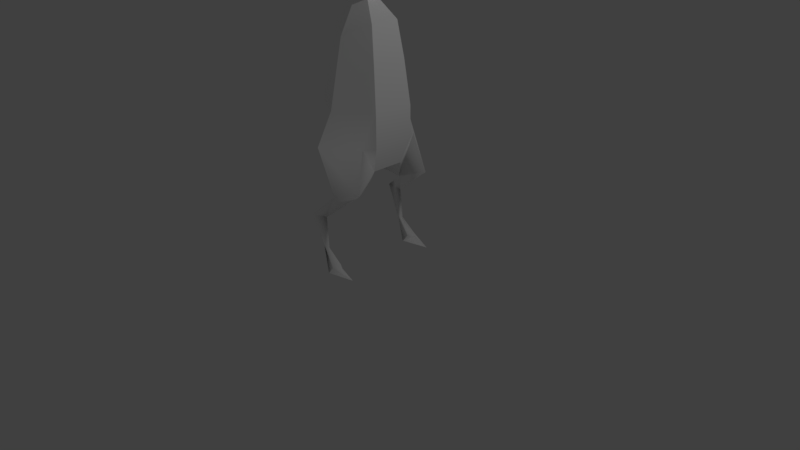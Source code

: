 # Source: zago3-2.blend  (saved by Blender 2.79.0; exported with 4.5.12 LTS)
import bpy
from mathutils import Matrix  # noqa: F401  (used for matrix-valued properties, if any)

bpy.ops.wm.read_factory_settings(use_empty=True)
scene = bpy.context.scene
scene.name = 'Scene'

# ---- collections
col_collection_1 = bpy.data.collections.new('Collection 1'); scene.collection.children.link(col_collection_1)

# ---- materials (node trees are filled in below, after node groups)
mat_lambert1 = bpy.data.materials.new('lambert1')
mat_lambert1.alpha_threshold = 0.0
mat_lambert1.use_transparent_shadow = False
mat_lambert1.diffuse_color = (1.0, 1.0, 1.0, 1.0)
mat_lambert1.roughness = 0.5

# ---- material node trees

# ---- world
world_world = bpy.data.worlds.new('World'); scene.world = world_world
world_world.color = (0.05088, 0.05088, 0.05088)
world_world.use_sun_shadow = False
world_world.sun_shadow_jitter_overblur = 0.0
world_world.cycles.sampling_method = 'MANUAL'

# ---- cameras
cam_camera = bpy.data.cameras.new('Camera')
cam_camera.clip_end = 100.0
cam_camera.lens = 35.0
cam_camera.sensor_width = 32.0
cam_camera.sensor_height = 18.0
cam_camera.ortho_scale = 7.314
cam_camera.dof.focus_distance = 0.0
cam_camera.dof.aperture_fstop = 128.0

# ---- lights
light_lamp = bpy.data.lights.new('Lamp', 'POINT')
light_lamp.transmission_factor = 0.0
light_lamp.cutoff_distance = 30.0
light_lamp.energy = 100.0
light_lamp.shadow_buffer_clip_start = 1.001
light_lamp.shadow_soft_size = 0.1
light_lamp.shadow_maximum_resolution = 0.006
light_lamp.use_absolute_resolution = True

# ---- meshes
me_x = bpy.data.meshes.new('未命名')
me_x.from_pydata([(0.211, -0.1074, -0.3655), (-0.211, -0.1074, -0.3655), (-0.422, -0.1074, -5.594e-08), (-0.211, -0.1074, 0.3655), (0.211, -0.1074, 0.3655), (0.422, -0.1074, 6.944e-09), (0.704, 0.6328, -1.219), (-0.704, 0.6328, -1.219), (-1.408, 0.6328, -1.955e-07), (-0.704, 0.6328, 1.219), (0.704, 0.6328, 1.219), (1.408, 0.6328, 1.432e-08), (0.704, 1.548, -1.219), (-0.704, 1.548, -1.219), (-1.408, 1.548, -1.955e-07), (-0.704, 1.548, 1.219), (0.704, 1.548, 1.219), (1.408, 1.548, 1.432e-08), (0.4351, 2.288, -0.7536), (-0.4351, 2.288, -0.7536), (-0.8702, 2.288, -1.187e-07), (-0.4351, 2.288, 0.7536), (0.4351, 2.288, 0.7536), (0.8702, 2.288, 5.493e-09), (6.557e-07, -5.51, -1.006), (0.0, 2.571, 1.432e-08), (-0.7492, -4.601, 1.298), (0.7492, -4.601, 1.298), (1.733, -9.09, 1.138), (-1.733, -9.09, 1.138), (-0.581, -5.51, 1.006), (0.581, -5.51, 1.006), (-0.639, -1.952, 1.107), (0.639, -1.952, 1.107), (1.005, -1.198, 3.33e-08), (0.4843, -1.952, -1.107), (-0.4843, -1.952, -1.107), (-1.005, -1.198, -1.484e-07), (-1.489, -3.478, -1.615e-07), (-0.7447, -3.478, 1.29), (0.7447, -3.478, 1.29), (1.489, -3.478, 6.043e-08), (0.7447, -3.478, -1.29), (-0.7447, -3.478, -1.29), (-0.3012, -0.7485, -0.9104), (-0.5256, -0.7485, 0.9104), (0.5256, -0.7485, 0.9104), (0.3012, -0.7485, -0.9104), (1.124, -4.601, 1.046), (-1.124, -4.601, 1.046), (1.981, -6.11, 0.6272), (1.497, -6.05, 1.277), (0.7149, -6.11, 0.7805), (-1.981, -6.11, 0.6272), (-1.497, -6.05, 1.277), (-0.7149, -6.11, 0.7805), (1.883, -7.207, -0.6699), (1.686, -7.207, -0.1826), (1.688, -7.207, -0.7722), (-1.883, -7.207, -0.6699), (-1.686, -7.207, -0.1826), (-1.688, -7.207, -0.7722), (2.039, -4.592, -0.05327), (-2.039, -4.592, -0.05327), (1.717, -8.326, -0.3359), (-1.717, -8.326, -0.3359), (1.978, -9.09, 0.1757), (1.476, -9.09, 0.173), (-1.978, -9.09, 0.1757), (-1.476, -9.09, 0.173), (1.567, -8.855, 0.3204), (1.728, -8.852, 0.6142), (1.911, -8.867, 0.3171), (-1.567, -8.855, 0.3204), (-1.728, -8.852, 0.6142), (-1.911, -8.867, 0.3171), (1.789, -8.326, -0.2058), (1.653, -8.326, -0.2086), (1.714, -8.326, -0.07162), (-1.789, -8.326, -0.2058), (-1.653, -8.326, -0.2086), (-1.714, -8.326, -0.07162), (-2.235e-08, 4.076, 1.304), (-8.941e-09, 3.086, 0.6675), (-0.2176, 3.086, 1.211), (0.2176, 3.086, 1.211)], [], [(0, 1, 7, 6), (1, 2, 8, 7), (2, 3, 9, 8), (3, 4, 10, 9), (4, 5, 11, 10), (5, 0, 6, 11), (6, 7, 13, 12), (7, 8, 14, 13), (8, 9, 15, 14), (9, 10, 16, 15), (10, 11, 17, 16), (11, 6, 12, 17), (12, 13, 19, 18), (13, 14, 20, 19), (14, 15, 21, 20), (15, 16, 22, 21), (16, 17, 23, 22), (17, 12, 18, 23), (1, 0, 47, 44), (2, 1, 44, 37), (3, 2, 37, 45), (4, 3, 45, 46), (18, 19, 25), (19, 20, 25), (20, 21, 25), (85, 83, 82), (22, 23, 25), (23, 18, 25), (27, 26, 30, 31), (77, 78, 57), (31, 30, 24), (26, 49, 30), (33, 32, 39, 40), (34, 33, 40, 41), (35, 34, 41, 42), (36, 35, 42, 43), (37, 36, 43, 38), (32, 37, 38, 39), (39, 38, 49, 26), (40, 39, 26, 27), (57, 78, 76, 56), (67, 66, 28), (43, 42, 24), (38, 43, 24), (37, 44, 36), (45, 37, 32), (46, 45, 32, 33), (44, 47, 35, 36), (5, 4, 46, 34), (34, 46, 33), (47, 34, 35), (0, 5, 34, 47), (41, 40, 27, 48), (31, 48, 27), (42, 41, 24), (49, 63, 54), (30, 49, 54, 55), (55, 24, 30), (63, 24, 53), (41, 48, 62), (52, 51, 48, 31), (31, 24, 52), (24, 50, 52), (54, 53, 60), (60, 61, 55), (53, 55, 61, 59), (50, 57, 56), (52, 57, 51), (52, 58, 57), (52, 50, 56, 58), (29, 74, 75, 68), (69, 73, 74, 29), (73, 69, 65, 80), (75, 79, 65, 68), (24, 41, 62), (53, 24, 55), (50, 51, 57), (60, 53, 59), (55, 54, 60), (62, 51, 50), (24, 62, 50), (49, 38, 63), (38, 24, 63), (62, 48, 51), (54, 63, 53), (64, 77, 57, 58), (69, 68, 65), (67, 28, 71, 70), (72, 71, 28, 66), (74, 73, 80, 81), (75, 74, 81, 79), (64, 66, 67), (29, 68, 69), (76, 64, 58, 56), (72, 66, 64, 76), (70, 77, 64, 67), (70, 71, 78, 77), (76, 78, 71, 72), (65, 79, 59, 61), (80, 65, 61, 60), (81, 80, 60), (79, 81, 60, 59), (83, 84, 82), (84, 85, 82), (21, 84, 83, 25), (21, 22, 85, 84), (25, 83, 85, 22)])
me_x.polygons.foreach_set('use_smooth', [True] * 107)
_k = set([(0, 1), (0, 5), (0, 6), (0, 47), (1, 2), (1, 7), (1, 44), (2, 3), (2, 8), (2, 37), (3, 4), (3, 9), (3, 45), (4, 5), (4, 10), (4, 46), (5, 11), (5, 34), (6, 7), (6, 11), (6, 12), (7, 8), (7, 13), (8, 9), (8, 14), (9, 10), (9, 15), (10, 11), (10, 16), (11, 17), (12, 13), (12, 17), (12, 18), (13, 14), (13, 19), (14, 15), (14, 20), (15, 16), (15, 21), (16, 17), (16, 22), (17, 23), (18, 19), (18, 23), (18, 25), (19, 20), (19, 25), (20, 21), (20, 25), (21, 22), (21, 25), (22, 23), (22, 25), (23, 25), (24, 30), (24, 31), (24, 42), (24, 43), (26, 30), (26, 39), (27, 31), (27, 40), (28, 66), (28, 67), (29, 68), (29, 69), (30, 31), (30, 55), (31, 52), (32, 39), (32, 45), (33, 40), (33, 46), (34, 41), (35, 42), (35, 47), (36, 43), (36, 44), (37, 38), (38, 63), (41, 62), (50, 56), (50, 62), (53, 59), (53, 63), (56, 76), (57, 77), (59, 79), (60, 80), (66, 72), (67, 70), (68, 75), (69, 73), (70, 77), (72, 76), (73, 80), (75, 79)])
me_x.attributes.new('sharp_edge', 'BOOLEAN', 'EDGE').data.foreach_set('value', [ (min(e.vertices), max(e.vertices)) in _k for e in me_x.edges])
_uv = me_x.uv_layers.new(name='map1')
_uv.uv.foreach_set('vector', [0.5725, 0.122, 0.5419, 0.122, 0.5062, 0.06831, 0.6082, 0.06831, 0.1833, 0.3936, 0.2098, 0.3936, 0.2098, 0.4472, 0.1214, 0.4472, 0.2098, 0.3936, 0.2363, 0.3936, 0.2982, 0.4472, 0.2098, 0.4472, 0.04089, 0.3936, 0.07148, 0.3936, 0.1072, 0.4472, 0.005158, 0.4472, 0.3773, 0.3936, 0.4038, 0.3936, 0.4038, 0.4472, 0.3155, 0.4472, 0.4038, 0.3936, 0.4303, 0.3936, 0.4922, 0.4472, 0.4038, 0.4472, 0.6082, 0.06831, 0.5062, 0.06831, 0.5062, 0.001992, 0.6082, 0.001992, 0.1214, 0.4472, 0.2098, 0.4472, 0.2098, 0.5135, 0.1214, 0.5135, 0.2098, 0.4472, 0.2982, 0.4472, 0.2982, 0.5135, 0.2098, 0.5135, 0.005158, 0.4472, 0.1072, 0.4472, 0.1072, 0.5135, 0.005158, 0.5135, 0.3155, 0.4472, 0.4038, 0.4472, 0.4038, 0.5135, 0.3155, 0.5135, 0.4038, 0.4472, 0.4922, 0.4472, 0.4922, 0.5135, 0.4038, 0.5135, 0.5786, 0.9337, 0.4766, 0.9337, 0.4961, 0.9, 0.5592, 0.9, 0.1214, 0.5135, 0.2098, 0.5135, 0.2098, 0.5672, 0.1552, 0.5672, 0.2098, 0.5135, 0.2982, 0.5135, 0.2644, 0.5672, 0.2098, 0.5672, 0.005158, 0.5135, 0.1072, 0.5135, 0.08772, 0.5672, 0.02465, 0.5672, 0.3155, 0.5135, 0.4038, 0.5135, 0.4038, 0.5672, 0.3492, 0.5672, 0.4038, 0.5135, 0.4922, 0.5135, 0.4584, 0.5672, 0.4038, 0.5672, 0.5419, 0.122, 0.5725, 0.122, 0.5791, 0.1684, 0.5354, 0.1684, 0.2098, 0.3936, 0.1833, 0.3936, 0.1438, 0.3471, 0.2098, 0.3146, 0.2363, 0.3936, 0.2098, 0.3936, 0.2098, 0.3146, 0.2758, 0.3471, 0.07148, 0.3936, 0.04089, 0.3936, 0.01809, 0.3471, 0.09428, 0.3471, 0.5592, 0.9, 0.4961, 0.9, 0.5276, 0.8453, 0.4961, 0.9, 0.4646, 0.8453, 0.5276, 0.8453, 0.4646, 0.8453, 0.4961, 0.7907, 0.5276, 0.8453, 0.6039, 0.8485, 0.6433, 0.8485, 0.5972, 0.9203, 0.5592, 0.7907, 0.5907, 0.8453, 0.5276, 0.8453, 0.5907, 0.8453, 0.5592, 0.9, 0.5276, 0.8453, 0.1105, 0.06788, 0.001883, 0.06788, 0.01408, 0.001992, 0.09829, 0.001992, 0.6746, 0.387, 0.6846, 0.387, 0.6765, 0.4682, 0.0861, 0.998, 0.001883, 0.998, 0.04399, 0.8521, 0.3038, 0.06788, 0.2856, 0.06788, 0.2827, 0.001992, 0.1025, 0.2599, 0.009872, 0.2599, 0.002209, 0.1493, 0.1102, 0.1493, 0.4038, 0.3146, 0.3236, 0.2599, 0.3103, 0.1493, 0.4038, 0.1493, 0.484, 0.2599, 0.4038, 0.3146, 0.4038, 0.1493, 0.4973, 0.1493, 0.5221, 0.2557, 0.5923, 0.2557, 0.6112, 0.3662, 0.5032, 0.3662, 0.2098, 0.3146, 0.1296, 0.2599, 0.1163, 0.1493, 0.2098, 0.1493, 0.29, 0.2599, 0.2098, 0.3146, 0.2098, 0.1493, 0.3033, 0.1493, 0.3033, 0.1493, 0.2098, 0.1493, 0.2856, 0.06788, 0.3038, 0.06788, 0.1102, 0.1493, 0.002209, 0.1493, 0.001883, 0.06788, 0.1105, 0.06788, 0.7233, 0.1385, 0.7153, 0.05732, 0.725, 0.05732, 0.7586, 0.1385, 0.8096, 0.8146, 0.846, 0.8148, 0.8282, 0.8846, 0.5032, 0.3662, 0.6112, 0.3662, 0.5572, 0.5135, 0.2098, 0.1493, 0.1163, 0.1493, 0.1369, 0.001992, 0.2098, 0.3146, 0.1438, 0.3471, 0.1296, 0.2599, 0.2758, 0.3471, 0.2098, 0.3146, 0.29, 0.2599, 0.09428, 0.3471, 0.01809, 0.3471, 0.009872, 0.2599, 0.1025, 0.2599, 0.5354, 0.1684, 0.5791, 0.1684, 0.5923, 0.2557, 0.5221, 0.2557, 0.4038, 0.3936, 0.3773, 0.3936, 0.3378, 0.3471, 0.4038, 0.3146, 0.4038, 0.3146, 0.3378, 0.3471, 0.3236, 0.2599, 0.4698, 0.3471, 0.4038, 0.3146, 0.484, 0.2599, 0.4303, 0.3936, 0.4038, 0.3936, 0.4038, 0.3146, 0.4698, 0.3471, 0.4038, 0.1493, 0.3103, 0.1493, 0.3098, 0.06788, 0.328, 0.06788, 0.3309, 0.001992, 0.328, 0.06788, 0.3098, 0.06788, 0.4973, 0.1493, 0.4038, 0.1493, 0.4768, 0.001992, 0.9268, 0.657, 0.8471, 0.6577, 0.9435, 0.552, 0.4837, 0.6939, 0.4444, 0.7598, 0.4173, 0.6548, 0.474, 0.6505, 0.09235, 0.9816, 0.1358, 0.8521, 0.1358, 0.998, 0.8471, 0.6577, 0.778, 0.5911, 0.8964, 0.5477, 0.4038, 0.1493, 0.328, 0.06788, 0.4077, 0.06852, 0.3274, 0.6505, 0.3841, 0.6548, 0.357, 0.7598, 0.3177, 0.6939, 0.1855, 0.8521, 0.1855, 0.998, 0.1421, 0.8685, 0.1919, 0.9072, 0.3102, 0.7636, 0.3214, 0.8554, 0.9435, 0.552, 0.8964, 0.5477, 0.8377, 0.4682, 0.5853, 0.7074, 0.628, 0.7074, 0.5154, 0.787, 0.7999, 0.6726, 0.8917, 0.6614, 0.8211, 0.774, 0.807, 0.7666, 0.6646, 0.218, 0.7233, 0.1385, 0.7586, 0.1385, 0.3274, 0.6505, 0.3978, 0.571, 0.3841, 0.6548, 0.7463, 0.5477, 0.6338, 0.4682, 0.6765, 0.4682, 0.8518, 0.7777, 0.9435, 0.7889, 0.9364, 0.8829, 0.9223, 0.8903, 0.9334, 0.3317, 0.8955, 0.3489, 0.8739, 0.3478, 0.8637, 0.3317, 0.5595, 0.571, 0.5488, 0.588, 0.5275, 0.5882, 0.4895, 0.571, 0.5488, 0.588, 0.5595, 0.571, 0.5964, 0.6263, 0.5871, 0.6263, 0.8739, 0.3478, 0.836, 0.387, 0.8266, 0.387, 0.8637, 0.3317, 0.3119, 0.7188, 0.1646, 0.6108, 0.2454, 0.571, 0.4466, 0.9072, 0.3282, 0.7636, 0.4577, 0.8154, 0.6646, 0.218, 0.6175, 0.2223, 0.7233, 0.1385, 0.8377, 0.4682, 0.8964, 0.5477, 0.8024, 0.4682, 0.474, 0.6505, 0.4173, 0.6548, 0.4036, 0.571, 0.7139, 0.3279, 0.6175, 0.2223, 0.6646, 0.218, 0.783, 0.2614, 0.7139, 0.3279, 0.6646, 0.218, 0.2856, 0.06788, 0.2098, 0.1493, 0.2059, 0.06852, 0.01146, 0.8085, 0.1588, 0.7006, 0.09225, 0.8484, 0.7139, 0.3279, 0.6343, 0.3273, 0.6175, 0.2223, 0.9435, 0.552, 0.8471, 0.6577, 0.8964, 0.5477, 0.6654, 0.387, 0.6746, 0.387, 0.6765, 0.4682, 0.6338, 0.4682, 0.8038, 0.8317, 0.7674, 0.8319, 0.7862, 0.7948, 0.7023, 0.3317, 0.7722, 0.3317, 0.7343, 0.3489, 0.713, 0.3487, 0.6871, 0.01811, 0.6656, 0.01922, 0.6276, 0.001992, 0.6973, 0.001992, 0.5275, 0.5882, 0.5488, 0.588, 0.5871, 0.6263, 0.5772, 0.6263, 0.8739, 0.3478, 0.8955, 0.3489, 0.8458, 0.387, 0.836, 0.387, 0.8271, 0.7777, 0.846, 0.8148, 0.8096, 0.8146, 0.7851, 0.9016, 0.7674, 0.8319, 0.8038, 0.8317, 0.725, 0.05732, 0.7344, 0.05732, 0.766, 0.1385, 0.7586, 0.1385, 0.6871, 0.01811, 0.6973, 0.001992, 0.7344, 0.05732, 0.725, 0.05732, 0.713, 0.3487, 0.6746, 0.387, 0.6654, 0.387, 0.7023, 0.3317, 0.713, 0.3487, 0.7343, 0.3489, 0.6846, 0.387, 0.6746, 0.387, 0.725, 0.05732, 0.7153, 0.05732, 0.6656, 0.01922, 0.6871, 0.01811, 0.8266, 0.387, 0.836, 0.387, 0.8024, 0.4682, 0.795, 0.4682, 0.5871, 0.6263, 0.5964, 0.6263, 0.628, 0.7074, 0.5853, 0.7074, 0.5772, 0.6263, 0.5871, 0.6263, 0.5853, 0.7074, 0.836, 0.387, 0.8458, 0.387, 0.8377, 0.4682, 0.8024, 0.4682, 0.7469, 0.7193, 0.7863, 0.7193, 0.7931, 0.791, 0.04042, 0.625, 0.07195, 0.625, 0.05618, 0.6968, 0.7532, 0.6614, 0.7863, 0.7193, 0.7469, 0.7193, 0.6986, 0.6819, 0.02465, 0.5672, 0.08772, 0.5672, 0.07195, 0.625, 0.04042, 0.625, 0.6917, 0.8112, 0.6433, 0.8485, 0.6039, 0.8485, 0.6371, 0.7907])
me_x.materials.append(mat_lambert1)
me_x.use_remesh_preserve_volume = False
me_x.use_remesh_preserve_attributes = False
me_x.use_mirror_vertex_groups = False
me_x.update()
me_x.normals_split_custom_set([tuple(v) for v in zip(*[iter([5.764e-08, -0.7556, -0.655, 5.764e-08, -0.7556, -0.655, 5.764e-08, -0.7556, -0.655, 5.764e-08, -0.7556, -0.655, -0.5673, -0.7556, -0.3275, -0.5673, -0.7556, -0.3275, -0.5673, -0.7556, -0.3275, -0.5673, -0.7556, -0.3275, -0.5673, -0.7556, 0.3275, -0.5673, -0.7556, 0.3275, -0.5673, -0.7556, 0.3275, -0.5673, -0.7556, 0.3275, -5.764e-08, -0.7556, 0.655, -5.764e-08, -0.7556, 0.655, -5.764e-08, -0.7556, 0.655, -5.764e-08, -0.7556, 0.655, 0.5673, -0.7556, 0.3275, 0.5673, -0.7556, 0.3275, 0.5673, -0.7556, 0.3275, 0.5673, -0.7556, 0.3275, 0.5673, -0.7556, -0.3275, 0.5673, -0.7556, -0.3275, 0.5673, -0.7556, -0.3275, 0.5673, -0.7556, -0.3275, 9.253e-08, 0.0, -1.0, 9.253e-08, 0.0, -1.0, 9.253e-08, 0.0, -1.0, 9.253e-08, 0.0, -1.0, -0.866, 0.0, -0.5, -0.866, 0.0, -0.5, -0.866, 0.0, -0.5, -0.866, 0.0, -0.5, -0.866, 0.0, 0.5, -0.866, 0.0, 0.5, -0.866, 0.0, 0.5, -0.866, 0.0, 0.5, -9.253e-08, 0.0, 1.0, -9.253e-08, 0.0, 1.0, -9.253e-08, 0.0, 1.0, -9.253e-08, 0.0, 1.0, 0.866, 0.0, 0.5, 0.866, 0.0, 0.5, 0.866, 0.0, 0.5, 0.866, 0.0, 0.5, 0.866, 0.0, -0.5, 0.866, 0.0, -0.5, 0.866, 0.0, -0.5, 0.866, 0.0, -0.5, 1.197e-07, 0.5326, -0.8464, 1.197e-07, 0.5326, -0.8464, 1.197e-07, 0.5326, -0.8464, 1.197e-07, 0.5326, -0.8464, -0.733, 0.5326, -0.4232, -0.733, 0.5326, -0.4232, -0.733, 0.5326, -0.4232, -0.733, 0.5326, -0.4232, -0.733, 0.5326, 0.4232, -0.733, 0.5326, 0.4232, -0.733, 0.5326, 0.4232, -0.733, 0.5326, 0.4232, -5.983e-08, 0.5326, 0.8464, -5.983e-08, 0.5326, 0.8464, -5.983e-08, 0.5326, 0.8464, -5.983e-08, 0.5326, 0.8464, 0.733, 0.5326, 0.4232, 0.733, 0.5326, 0.4232, 0.733, 0.5326, 0.4232, 0.733, 0.5326, 0.4232, 0.733, 0.5326, -0.4232, 0.733, 0.5326, -0.4232, 0.733, 0.5326, -0.4232, 0.733, 0.5326, -0.4232, 6.915e-08, 0.6477, -0.7619, 6.915e-08, 0.6477, -0.7619, -4.171e-06, 0.3046, -0.9525, 5.354e-06, 0.3046, -0.9525, -0.796, 0.4402, -0.4155, -0.796, 0.4402, -0.4155, -0.8139, 0.3404, -0.4708, -0.8357, 0.2353, -0.4962, -0.8197, 0.5081, 0.2644, -0.8197, 0.5081, 0.2644, -0.881, 0.2216, 0.4181, -0.8716, 0.364, 0.3284, 0.0, 0.6477, 0.7619, 0.0, 0.6477, 0.7619, 2.354e-06, 0.2861, 0.9582, 2.079e-06, 0.2861, 0.9582, 4.255e-08, 0.9363, -0.3513, 4.255e-08, 0.9363, -0.3513, 4.255e-08, 0.9363, -0.3513, -0.3042, 0.9363, -0.1756, -0.3042, 0.9363, -0.1756, -0.3042, 0.9363, -0.1756, -0.3042, 0.9363, 0.1756, -0.3042, 0.9363, 0.1756, -0.3042, 0.9363, 0.1756, 0.776, -0.1147, 0.6201, 8.532e-08, 0.7565, -0.654, -0.0001994, 0.9562, -0.2926, 0.3042, 0.9363, 0.1756, 0.3042, 0.9363, 0.1756, 0.3042, 0.9363, 0.1756, 0.3042, 0.9363, -0.1756, 0.3042, 0.9363, -0.1756, 0.3042, 0.9363, -0.1756, -8.843e-05, -0.1203, 0.9927, -1.197e-06, -0.1203, 0.9927, 0.0, -0.3052, 0.9523, 0.0, -0.3052, 0.9523, -0.8666, 0.2797, 0.4134, 0.4936, 0.5274, 0.6915, -0.1262, -0.8587, 0.4967, 0.0, -1.0, -4.078e-07, 0.0, -1.0, -4.078e-07, 0.0, -1.0, -4.078e-07, -0.774, 0.06409, 0.63, -0.6825, 0.1761, 0.7094, 0.2909, -0.09192, 0.9523, 1.501e-07, 0.1349, 0.9909, -1.274e-07, 0.1349, 0.9909, 1.206e-07, 0.06845, 0.9977, -2.301e-07, 0.06845, 0.9977, 0.881, 0.2216, 0.4181, 0.8787, 0.1572, 0.4507, 0.855, 0.154, 0.4953, 0.8448, 0.1839, 0.5025, 0.8403, 0.1916, -0.5071, 0.8357, 0.2353, -0.4962, 0.7665, 0.08219, -0.6369, 0.8608, -0.0262, -0.5083, -6.63e-08, 0.1315, -0.9913, 9.453e-08, 0.1315, -0.9913, -2.934e-07, 0.0128, -0.9999, 2.871e-07, 0.0128, -0.9999, -0.8357, 0.2353, -0.4962, -0.8403, 0.1916, -0.5071, -0.8608, -0.0262, -0.5083, -0.7665, 0.08219, -0.6369, -0.8787, 0.1572, 0.4507, -0.881, 0.2216, 0.4181, -0.8448, 0.1839, 0.5025, -0.855, 0.154, 0.4953, -0.855, 0.154, 0.4953, -0.8448, 0.1839, 0.5025, -0.6825, 0.1761, 0.7094, -0.774, 0.06409, 0.63, -2.301e-07, 0.06845, 0.9977, 1.206e-07, 0.06845, 0.9977, -1.197e-06, -0.1203, 0.9927, -8.843e-05, -0.1203, 0.9927, -0.1262, -0.8587, 0.4967, 0.4936, 0.5274, 0.6915, 0.8958, 0.169, 0.411, 0.912, -0.1302, 0.389, -0.297, -0.8246, -0.4815, 0.2932, -0.8218, -0.4885, 0.0, -1.0, 9.852e-07, 2.871e-07, 0.0128, -0.9999, -2.934e-07, 0.0128, -0.9999, 0.0, -0.1382, -0.9904, -0.7665, 0.08219, -0.6369, -0.8608, -0.0262, -0.5083, -0.4942, -0.439, -0.7504, -0.8357, 0.2353, -0.4962, -0.8139, 0.3404, -0.4708, -0.8403, 0.1916, -0.5071, -0.8716, 0.364, 0.3284, -0.881, 0.2216, 0.4181, -0.8787, 0.1572, 0.4507, 2.079e-06, 0.2861, 0.9582, 2.354e-06, 0.2861, 0.9582, -1.274e-07, 0.1349, 0.9909, 1.501e-07, 0.1349, 0.9909, 5.354e-06, 0.3046, -0.9525, -4.171e-06, 0.3046, -0.9525, 9.453e-08, 0.1315, -0.9913, -6.63e-08, 0.1315, -0.9913, 0.8197, 0.5081, 0.2644, 0.8197, 0.5081, 0.2644, 0.8716, 0.364, 0.3284, 0.881, 0.2216, 0.4181, 0.881, 0.2216, 0.4181, 0.8716, 0.364, 0.3284, 0.8787, 0.1572, 0.4507, 0.8139, 0.3404, -0.4708, 0.8357, 0.2353, -0.4962, 0.8403, 0.1916, -0.5071, 0.796, 0.4402, -0.4155, 0.796, 0.4402, -0.4155, 0.8357, 0.2353, -0.4962, 0.8139, 0.3404, -0.4708, 0.8448, 0.1839, 0.5025, 0.855, 0.154, 0.4953, 0.774, 0.06409, 0.63, 0.6825, 0.1761, 0.7094, -0.2909, -0.09193, 0.9523, 0.6825, 0.1761, 0.7094, 0.774, 0.06409, 0.63, 0.8608, -0.0262, -0.5083, 0.7665, 0.08219, -0.6369, 0.4942, -0.439, -0.7504, -0.6825, 0.1761, 0.7094, -0.7369, 0.3002, 0.6056, -0.2346, -0.2376, 0.9426, 0.2909, -0.09192, 0.9523, -0.6825, 0.1761, 0.7094, -0.2346, -0.2376, 0.9426, 0.5898, -0.7825, 0.1997, 0.5898, -0.7825, 0.1997, -0.4942, -0.439, -0.7504, 0.9153, -0.304, 0.2642, -0.4584, -0.1017, -0.8829, -0.4942, -0.439, -0.7504, -0.3094, -0.04196, -0.95, 0.8448, 0.1839, 0.5025, 0.6825, 0.1761, 0.7094, 0.737, 0.3002, 0.6056, -0.5898, -0.7825, 0.1997, 0.2346, -0.2376, 0.9426, 0.6825, 0.1761, 0.7094, -0.2909, -0.09193, 0.9523, -0.9153, -0.304, 0.2642, 0.4942, -0.439, -0.7504, -0.5898, -0.7825, 0.1997, 0.4942, -0.439, -0.7504, 0.3094, -0.04197, -0.95, -0.5898, -0.7825, 0.1997, -0.2346, -0.2376, 0.9426, -0.7908, -0.1637, 0.5898, 0.1262, -0.8587, 0.4967, 0.1262, -0.8587, 0.4967, 0.2734, 0.6351, -0.7224, 0.5898, -0.7825, 0.1997, -0.3094, -0.04196, -0.95, 0.5898, -0.7825, 0.1997, 0.2734, 0.6351, -0.7224, -0.06072, 0.7234, -0.6878, 0.7908, -0.1637, 0.5898, -0.1262, -0.8587, 0.4967, 0.912, -0.1302, 0.389, -0.5898, -0.7825, 0.1997, -0.1262, -0.8587, 0.4967, 0.2346, -0.2376, 0.9426, -0.5898, -0.7825, 0.1997, -0.2735, 0.6351, -0.7224, -0.1262, -0.8587, 0.4967, -0.5898, -0.7825, 0.1997, 0.3094, -0.04197, -0.95, 0.06072, 0.7234, -0.6878, -0.2735, 0.6351, -0.7224, 0.009861, 0.7981, 0.6025, 0.006239, 0.7981, 0.6024, -0.8088, 0.4702, 0.3533, -0.8769, 0.3809, 0.2932, 0.8738, 0.3907, 0.2894, 0.829, 0.4451, 0.3385, 0.006239, 0.7981, 0.6024, 0.009861, 0.7981, 0.6025, 0.9789, 0.1919, -0.07001, 0.297, -0.8246, -0.4815, 0.7088, -0.2084, -0.6739, 0.9946, 0.05943, -0.0849, -0.9746, 0.1649, -0.1516, -0.9002, -0.04264, -0.4334, 0.7088, -0.2084, -0.6739, -0.2932, -0.8218, -0.4885, 0.4942, -0.439, -0.7504, 0.7665, 0.08219, -0.6369, 0.4584, -0.1017, -0.8829, -0.3094, -0.04196, -0.95, -0.4942, -0.439, -0.7504, 0.5898, -0.7825, 0.1997, 0.7908, -0.1637, 0.5898, 0.2346, -0.2376, 0.9426, -0.1262, -0.8587, 0.4967, 0.1262, -0.8587, 0.4967, -0.7908, -0.1637, 0.5898, -0.912, -0.1302, 0.389, 0.5898, -0.7825, 0.1997, -0.2346, -0.2376, 0.9426, 0.1262, -0.8587, 0.4967, 0.737, 0.3002, 0.6056, 0.2346, -0.2376, 0.9426, 0.7908, -0.1637, 0.5898, 0.4942, -0.439, -0.7504, 0.4584, -0.1017, -0.8829, 0.3094, -0.04197, -0.95, -0.6825, 0.1761, 0.7094, -0.8448, 0.1839, 0.5025, -0.7369, 0.3002, 0.6056, -0.7665, 0.08219, -0.6369, -0.4942, -0.439, -0.7504, -0.4584, -0.1017, -0.8829, 0.737, 0.3002, 0.6056, 0.6825, 0.1761, 0.7094, 0.2346, -0.2376, 0.9426, -0.2346, -0.2376, 0.9426, -0.7369, 0.3002, 0.6056, -0.7908, -0.1637, 0.5898, -0.7088, -0.2084, -0.6739, -0.9946, 0.05942, -0.0849, -0.1262, -0.8587, 0.4967, -0.2735, 0.6351, -0.7224, 0.297, -0.8246, -0.4815, -0.2932, -0.8218, -0.4885, 0.7088, -0.2084, -0.6739, -0.8738, 0.3907, 0.2894, -0.00986, 0.7981, 0.6025, -0.006242, 0.7981, 0.6024, -0.829, 0.4451, 0.3385, 0.8091, 0.4699, 0.353, -0.006242, 0.7981, 0.6024, -0.00986, 0.7981, 0.6025, 0.8769, 0.3809, 0.2932, 0.006239, 0.7981, 0.6024, 0.829, 0.4451, 0.3385, 0.8666, 0.2797, 0.4134, -0.4936, 0.5275, 0.6915, -0.8088, 0.4702, 0.3533, 0.006239, 0.7981, 0.6024, -0.4936, 0.5275, 0.6915, -0.8958, 0.169, 0.411, -0.7088, -0.2084, -0.6739, 0.2932, -0.8218, -0.4885, -0.297, -0.8246, -0.4815, 0.0, -1.0, 0.0, -0.2932, -0.8218, -0.4885, 0.297, -0.8246, -0.4815, 0.9002, -0.04264, -0.4334, -0.7088, -0.2084, -0.6739, -0.2735, 0.6351, -0.7224, 0.06072, 0.7234, -0.6878, 0.9746, 0.1649, -0.1516, 0.2932, -0.8218, -0.4885, -0.7088, -0.2084, -0.6739, 0.9002, -0.04264, -0.4334, -0.9789, 0.1919, -0.07001, -0.9946, 0.05942, -0.0849, -0.7088, -0.2084, -0.6739, -0.297, -0.8246, -0.4815, -0.829, 0.4451, 0.3385, -0.006242, 0.7981, 0.6024, 0.4936, 0.5274, 0.6915, -0.8666, 0.2797, 0.4134, 0.8958, 0.169, 0.411, 0.4936, 0.5274, 0.6915, -0.006242, 0.7981, 0.6024, 0.8091, 0.4699, 0.353, 0.7088, -0.2084, -0.6739, -0.9002, -0.04264, -0.4334, -0.06072, 0.7234, -0.6878, 0.2734, 0.6351, -0.7224, 0.9946, 0.05943, -0.0849, 0.7088, -0.2084, -0.6739, 0.2734, 0.6351, -0.7224, 0.1262, -0.8587, 0.4967, -0.4936, 0.5275, 0.6915, 0.8666, 0.2797, 0.4134, 0.1262, -0.8587, 0.4967, -0.8958, 0.169, 0.411, -0.4936, 0.5275, 0.6915, 0.1262, -0.8587, 0.4967, -0.912, -0.1302, 0.389, 8.532e-08, 0.7565, -0.654, -0.7761, -0.1147, 0.6201, -0.0001994, 0.9562, -0.2926, -0.7761, -0.1147, 0.6201, 0.776, -0.1147, 0.6201, -0.0001994, 0.9562, -0.2926, -0.9055, 0.007647, 0.4243, -0.7761, -0.1147, 0.6201, 8.532e-08, 0.7565, -0.654, 1.525e-07, 0.7876, -0.6162, -0.9055, 0.007647, 0.4243, 0.9054, 0.007537, 0.4245, 0.776, -0.1147, 0.6201, -0.7761, -0.1147, 0.6201, 1.525e-07, 0.7876, -0.6162, 8.532e-08, 0.7565, -0.654, 0.776, -0.1147, 0.6201, 0.9054, 0.007537, 0.4245])] * 3)])
arm_armature = bpy.data.armatures.new('Armature')  # bones are not reproduced

# ---- objects
ob_armature = bpy.data.objects.new('Armature', arm_armature)
ob_zago2_psphere1 = bpy.data.objects.new('zago2:pSphere1', me_x)
ob_lamp = bpy.data.objects.new('Lamp', light_lamp)
ob_camera = bpy.data.objects.new('Camera', cam_camera)

# ---- transforms, parenting, visibility, modifiers, constraints
ob_armature.location = (0.0, 0.0, 0.0)
ob_armature.rotation_euler = (1.571, -0.0, 1.571)
ob_armature.lineart.crease_threshold = 0.0
ob_zago2_psphere1.parent = ob_armature
ob_zago2_psphere1.location = (0.0, 3.316, 0.0)
ob_zago2_psphere1.scale = (0.3623, 0.3623, 0.3623)
ob_zago2_psphere1.color = (0.8, 0.8, 0.8, 1.0)
ob_zago2_psphere1.lineart.crease_threshold = 0.0
_vg = ob_zago2_psphere1.vertex_groups.new(name='joint1')
for _i, _w in zip([24, 26, 27, 30, 31, 38, 39, 40, 41, 42, 43, 49, 53, 54, 55, 59, 60, 61, 63], [1.0, 1.0, 1.0, 1.0, 1.0, 1.0, 1.0, 1.0, 1.0, 1.0, 1.0, 0.3627, 0.002346, 0.006952, 0.08543, 0.002394, 0.001057, 0.002764, 0.4431]): _vg.add([_i], _w, 'REPLACE')
_vg = ob_zago2_psphere1.vertex_groups.new(name='joint2')
_vg.add([32, 33, 35, 36], 1.0, 'REPLACE')
_vg = ob_zago2_psphere1.vertex_groups.new(name='joint3')
_vg.add([34, 37, 44, 45, 46, 47], 1.0, 'REPLACE')
_vg = ob_zago2_psphere1.vertex_groups.new(name='joint4')
_vg.add([0, 1, 2, 3, 4, 5, 6, 7, 8, 9, 10, 11, 12, 13, 14, 15, 16, 17, 18, 19, 20, 21, 22, 23, 25, 82, 83, 84, 85], 1.0, 'REPLACE')
_vg = ob_zago2_psphere1.vertex_groups.new(name='joint6')
for _i, _w in zip([48, 49, 55, 62, 63], [1.0, 0.01348, 0.007967, 0.9874, 0.003603]): _vg.add([_i], _w, 'REPLACE')
_vg = ob_zago2_psphere1.vertex_groups.new(name='joint7')
for _i, _w in zip([49, 50, 51, 52], [0.006316, 1.0, 1.0, 1.0]): _vg.add([_i], _w, 'REPLACE')
_vg = ob_zago2_psphere1.vertex_groups.new(name='joint8')
for _i, _w in zip([56, 57, 58, 62], [1.0, 1.0, 1.0, 0.01264]): _vg.add([_i], _w, 'REPLACE')
_vg = ob_zago2_psphere1.vertex_groups.new(name='joint9')
_vg.add([28, 64, 66, 67, 70, 71, 72, 76, 77, 78], 1.0, 'REPLACE')
_vg = ob_zago2_psphere1.vertex_groups.new(name='joint11')
for _i, _w in zip([49, 53, 54, 55, 59, 60, 61, 63], [0.5268, 0.4745, 0.4934, 0.4492, 0.1701, 0.07528, 0.1963, 0.5006]): _vg.add([_i], _w, 'REPLACE')
_vg = ob_zago2_psphere1.vertex_groups.new(name='joint12')
for _i, _w in zip([49, 53, 54, 55, 68, 69], [0.09063, 0.5179, 0.4934, 0.4439, 0.004278, 0.004284]): _vg.add([_i], _w, 'REPLACE')
_vg = ob_zago2_psphere1.vertex_groups.new(name='joint13')
for _i, _w in zip([53, 54, 55, 59, 60, 61, 63, 65, 68, 69, 73, 75, 79, 80, 81], [0.004464, 0.004647, 0.01353, 0.8264, 0.9228, 0.7998, 0.05243, 0.0352, 0.1085, 0.1105, 0.01206, 0.01713, 0.04183, 0.04184, 0.04885]): _vg.add([_i], _w, 'REPLACE')
_vg = ob_zago2_psphere1.vertex_groups.new(name='joint14')
for _i, _w in zip([29, 54, 59, 61, 65, 68, 69, 73, 74, 75, 79, 80, 81], [0.5, 0.001609, 0.001049, 0.001095, 0.9648, 0.8153, 0.8163, 0.9804, 0.9999, 0.9712, 0.9582, 0.9582, 0.9512]): _vg.add([_i], _w, 'REPLACE')
_vg = ob_zago2_psphere1.vertex_groups.new(name='joint15')
for _i, _w in zip([29, 68, 69, 73, 75], [0.5, 0.0711, 0.06811, 0.007146, 0.01099]): _vg.add([_i], _w, 'REPLACE')
_m = ob_zago2_psphere1.modifiers.new('Armature', 'ARMATURE')
_m.object = ob_armature
ob_lamp.location = (4.076, 1.005, 5.904)
ob_lamp.rotation_euler = (0.6503, 0.05522, 1.866)
ob_lamp.lock_rotations_4d = False
ob_lamp.empty_display_type = 'ARROWS'
ob_lamp.color = (0.0, 0.0, 0.0, 0.0)
ob_lamp.lineart.crease_threshold = 0.0
ob_camera.location = (7.481, -6.508, 5.344)
ob_camera.rotation_euler = (1.109, 0.0, 0.8149)
ob_camera.lock_rotations_4d = False
ob_camera.empty_display_type = 'ARROWS'
ob_camera.color = (0.0, 0.0, 0.0, 0.0)
ob_camera.display_type = 'WIRE'
ob_camera.lineart.crease_threshold = 0.0

# ---- collection membership
col_collection_1.objects.link(ob_armature)
col_collection_1.objects.link(ob_zago2_psphere1)
col_collection_1.objects.link(ob_lamp)
col_collection_1.objects.link(ob_camera)

# ---- scene / render settings (as saved in the file)
scene.camera = ob_camera
scene.frame_start = 2; scene.frame_end = 25; scene.frame_set(25)
scene.render.engine = 'BLENDER_EEVEE_NEXT'
scene.render.resolution_percentage = 50
scene.render.dither_intensity = 0.0
scene.cycles.use_denoising = False
scene.cycles.samples = 128
scene.cycles.sampling_pattern = 'TABULATED_SOBOL'
scene.cycles.use_adaptive_sampling = False
scene.cycles.use_light_tree = False
scene.cycles.blur_glossy = 0.0
scene.cycles.sample_clamp_indirect = 0.0
scene.view_settings.view_transform = 'Standard'
bpy.context.view_layer.update()
